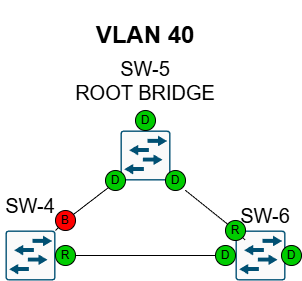

The diagram above was exported from draw.io. Its source (the exported page's mxGraphModel, read from the mxfile embedded in the PNG):
<mxGraphModel dx="1019" dy="564" grid="1" gridSize="10" guides="1" tooltips="1" connect="1" arrows="1" fold="1" page="1" pageScale="1" pageWidth="827" pageHeight="1169" math="0" shadow="0">
  <root>
    <mxCell id="0" />
    <mxCell id="1" parent="0" />
    <mxCell id="MWkEzlY_hitlEAlkr6R2-1" value="" style="sketch=0;points=[[0.015,0.015,0],[0.985,0.015,0],[0.985,0.985,0],[0.015,0.985,0],[0.25,0,0],[0.5,0,0],[0.75,0,0],[1,0.25,0],[1,0.5,0],[1,0.75,0],[0.75,1,0],[0.5,1,0],[0.25,1,0],[0,0.75,0],[0,0.5,0],[0,0.25,0]];verticalLabelPosition=bottom;html=1;verticalAlign=top;aspect=fixed;align=center;pointerEvents=1;shape=mxgraph.cisco19.rect;prIcon=l2_switch;fillColor=#FAFAFA;strokeColor=#005073;" vertex="1" parent="1">
      <mxGeometry x="274" y="390" width="50" height="50" as="geometry" />
    </mxCell>
    <mxCell id="MWkEzlY_hitlEAlkr6R2-2" value="" style="sketch=0;points=[[0.015,0.015,0],[0.985,0.015,0],[0.985,0.985,0],[0.015,0.985,0],[0.25,0,0],[0.5,0,0],[0.75,0,0],[1,0.25,0],[1,0.5,0],[1,0.75,0],[0.75,1,0],[0.5,1,0],[0.25,1,0],[0,0.75,0],[0,0.5,0],[0,0.25,0]];verticalLabelPosition=bottom;html=1;verticalAlign=top;aspect=fixed;align=center;pointerEvents=1;shape=mxgraph.cisco19.rect;prIcon=l2_switch;fillColor=#FAFAFA;strokeColor=#005073;" vertex="1" parent="1">
      <mxGeometry x="504" y="390" width="50" height="50" as="geometry" />
    </mxCell>
    <mxCell id="MWkEzlY_hitlEAlkr6R2-3" value="" style="sketch=0;points=[[0.015,0.015,0],[0.985,0.015,0],[0.985,0.985,0],[0.015,0.985,0],[0.25,0,0],[0.5,0,0],[0.75,0,0],[1,0.25,0],[1,0.5,0],[1,0.75,0],[0.75,1,0],[0.5,1,0],[0.25,1,0],[0,0.75,0],[0,0.5,0],[0,0.25,0]];verticalLabelPosition=bottom;html=1;verticalAlign=top;aspect=fixed;align=center;pointerEvents=1;shape=mxgraph.cisco19.rect;prIcon=l2_switch;fillColor=#FAFAFA;strokeColor=#005073;" vertex="1" parent="1">
      <mxGeometry x="389" y="290" width="50" height="50" as="geometry" />
    </mxCell>
    <mxCell id="MWkEzlY_hitlEAlkr6R2-4" value="&lt;font style=&quot;font-size: 20px;&quot;&gt;SW-5&lt;/font&gt;&lt;div&gt;&lt;font style=&quot;font-size: 20px;&quot;&gt;ROOT BRIDGE&lt;/font&gt;&lt;/div&gt;" style="text;html=1;whiteSpace=wrap;strokeColor=none;fillColor=none;align=center;verticalAlign=middle;rounded=0;" vertex="1" parent="1">
      <mxGeometry x="321" y="210" width="186" height="60" as="geometry" />
    </mxCell>
    <mxCell id="MWkEzlY_hitlEAlkr6R2-5" value="&lt;font style=&quot;font-size: 20px;&quot;&gt;SW-4&lt;/font&gt;" style="text;html=1;whiteSpace=wrap;strokeColor=none;fillColor=none;align=center;verticalAlign=middle;rounded=0;" vertex="1" parent="1">
      <mxGeometry x="269" y="350" width="60" height="30" as="geometry" />
    </mxCell>
    <mxCell id="MWkEzlY_hitlEAlkr6R2-6" value="&lt;font style=&quot;font-size: 20px;&quot;&gt;SW-6&lt;/font&gt;" style="text;html=1;whiteSpace=wrap;strokeColor=none;fillColor=none;align=center;verticalAlign=middle;rounded=0;" vertex="1" parent="1">
      <mxGeometry x="504" y="360" width="60" height="30" as="geometry" />
    </mxCell>
    <mxCell id="MWkEzlY_hitlEAlkr6R2-7" value="" style="endArrow=none;html=1;rounded=0;entryX=0;entryY=0.5;entryDx=0;entryDy=0;entryPerimeter=0;exitX=1;exitY=0.5;exitDx=0;exitDy=0;exitPerimeter=0;" edge="1" parent="1" source="MWkEzlY_hitlEAlkr6R2-1" target="MWkEzlY_hitlEAlkr6R2-2">
      <mxGeometry width="50" height="50" relative="1" as="geometry">
        <mxPoint x="324" y="420" as="sourcePoint" />
        <mxPoint x="374" y="370" as="targetPoint" />
      </mxGeometry>
    </mxCell>
    <mxCell id="MWkEzlY_hitlEAlkr6R2-8" value="" style="endArrow=none;html=1;rounded=0;entryX=0.015;entryY=0.985;entryDx=0;entryDy=0;entryPerimeter=0;" edge="1" parent="1" source="MWkEzlY_hitlEAlkr6R2-13" target="MWkEzlY_hitlEAlkr6R2-3">
      <mxGeometry width="50" height="50" relative="1" as="geometry">
        <mxPoint x="324" y="390" as="sourcePoint" />
        <mxPoint x="374" y="340" as="targetPoint" />
      </mxGeometry>
    </mxCell>
    <mxCell id="MWkEzlY_hitlEAlkr6R2-10" value="" style="endArrow=none;html=1;rounded=0;entryX=0.985;entryY=0.985;entryDx=0;entryDy=0;entryPerimeter=0;" edge="1" parent="1" source="MWkEzlY_hitlEAlkr6R2-16" target="MWkEzlY_hitlEAlkr6R2-3">
      <mxGeometry width="50" height="50" relative="1" as="geometry">
        <mxPoint x="504" y="390" as="sourcePoint" />
        <mxPoint x="554" y="340" as="targetPoint" />
      </mxGeometry>
    </mxCell>
    <mxCell id="MWkEzlY_hitlEAlkr6R2-14" value="" style="endArrow=none;html=1;rounded=0;entryX=0;entryY=1;entryDx=0;entryDy=0;" edge="1" parent="1" source="MWkEzlY_hitlEAlkr6R2-23" target="MWkEzlY_hitlEAlkr6R2-13">
      <mxGeometry width="50" height="50" relative="1" as="geometry">
        <mxPoint x="324" y="390" as="sourcePoint" />
        <mxPoint x="390" y="339" as="targetPoint" />
      </mxGeometry>
    </mxCell>
    <mxCell id="MWkEzlY_hitlEAlkr6R2-13" value="D" style="ellipse;whiteSpace=wrap;html=1;aspect=fixed;fillColor=#00CC00;" vertex="1" parent="1">
      <mxGeometry x="374" y="330" width="20" height="20" as="geometry" />
    </mxCell>
    <mxCell id="MWkEzlY_hitlEAlkr6R2-17" value="" style="endArrow=none;html=1;rounded=0;entryX=0.985;entryY=0.985;entryDx=0;entryDy=0;entryPerimeter=0;" edge="1" parent="1" source="MWkEzlY_hitlEAlkr6R2-19" target="MWkEzlY_hitlEAlkr6R2-16">
      <mxGeometry width="50" height="50" relative="1" as="geometry">
        <mxPoint x="504" y="390" as="sourcePoint" />
        <mxPoint x="438" y="339" as="targetPoint" />
      </mxGeometry>
    </mxCell>
    <mxCell id="MWkEzlY_hitlEAlkr6R2-16" value="D" style="ellipse;whiteSpace=wrap;html=1;aspect=fixed;fillColor=#00CC00;" vertex="1" parent="1">
      <mxGeometry x="434" y="330" width="20" height="20" as="geometry" />
    </mxCell>
    <mxCell id="MWkEzlY_hitlEAlkr6R2-18" value="D" style="ellipse;whiteSpace=wrap;html=1;aspect=fixed;fillColor=#00CC00;" vertex="1" parent="1">
      <mxGeometry x="404" y="270" width="20" height="20" as="geometry" />
    </mxCell>
    <mxCell id="MWkEzlY_hitlEAlkr6R2-20" value="" style="endArrow=none;html=1;rounded=0;entryX=0.985;entryY=0.985;entryDx=0;entryDy=0;entryPerimeter=0;" edge="1" parent="1" target="MWkEzlY_hitlEAlkr6R2-19">
      <mxGeometry width="50" height="50" relative="1" as="geometry">
        <mxPoint x="504" y="390" as="sourcePoint" />
        <mxPoint x="454" y="350" as="targetPoint" />
      </mxGeometry>
    </mxCell>
    <mxCell id="MWkEzlY_hitlEAlkr6R2-19" value="R" style="ellipse;whiteSpace=wrap;html=1;aspect=fixed;fillColor=#00CC00;" vertex="1" parent="1">
      <mxGeometry x="494" y="380" width="20" height="20" as="geometry" />
    </mxCell>
    <mxCell id="MWkEzlY_hitlEAlkr6R2-21" value="D" style="ellipse;whiteSpace=wrap;html=1;aspect=fixed;fillColor=#00CC00;" vertex="1" parent="1">
      <mxGeometry x="484" y="405" width="20" height="20" as="geometry" />
    </mxCell>
    <mxCell id="MWkEzlY_hitlEAlkr6R2-22" value="R" style="ellipse;whiteSpace=wrap;html=1;aspect=fixed;fillColor=#00CC00;" vertex="1" parent="1">
      <mxGeometry x="324" y="405" width="20" height="20" as="geometry" />
    </mxCell>
    <mxCell id="MWkEzlY_hitlEAlkr6R2-26" value="" style="endArrow=none;html=1;rounded=0;entryX=0;entryY=1;entryDx=0;entryDy=0;" edge="1" parent="1" target="MWkEzlY_hitlEAlkr6R2-23">
      <mxGeometry width="50" height="50" relative="1" as="geometry">
        <mxPoint x="324" y="390" as="sourcePoint" />
        <mxPoint x="377" y="347" as="targetPoint" />
      </mxGeometry>
    </mxCell>
    <mxCell id="MWkEzlY_hitlEAlkr6R2-23" value="B" style="ellipse;whiteSpace=wrap;html=1;aspect=fixed;fillColor=light-dark(#ff0000, #00a200);" vertex="1" parent="1">
      <mxGeometry x="324" y="370" width="20" height="20" as="geometry" />
    </mxCell>
    <mxCell id="MWkEzlY_hitlEAlkr6R2-27" value="&lt;h1&gt;VLAN 40&lt;/h1&gt;" style="text;html=1;whiteSpace=wrap;strokeColor=none;fillColor=none;align=center;verticalAlign=middle;rounded=0;" vertex="1" parent="1">
      <mxGeometry x="309" y="160" width="210" height="70" as="geometry" />
    </mxCell>
    <mxCell id="MWkEzlY_hitlEAlkr6R2-28" value="D" style="ellipse;whiteSpace=wrap;html=1;aspect=fixed;fillColor=#00CC00;" vertex="1" parent="1">
      <mxGeometry x="550" y="405" width="20" height="20" as="geometry" />
    </mxCell>
  </root>
</mxGraphModel>